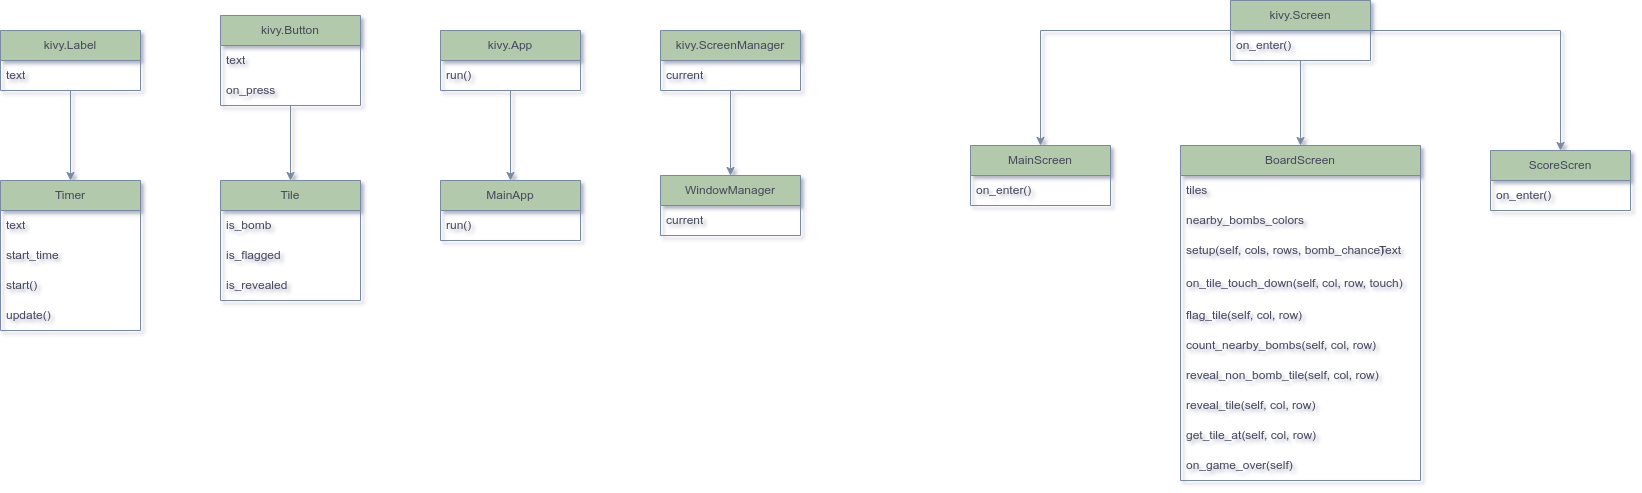

The diagram above was exported from draw.io. Its source (the exported page's mxGraphModel, read from the mxfile embedded in the PNG):
<mxGraphModel dx="2340" dy="1332" grid="1" gridSize="10" guides="1" tooltips="1" connect="1" arrows="1" fold="1" page="1" pageScale="1" pageWidth="3300" pageHeight="2339" math="0" shadow="1">
  <root>
    <mxCell id="WIyWlLk6GJQsqaUBKTNV-0" />
    <mxCell id="WIyWlLk6GJQsqaUBKTNV-1" parent="WIyWlLk6GJQsqaUBKTNV-0" />
    <mxCell id="eKo_IfHTDwnpA7URWWFP-67" style="edgeStyle=orthogonalEdgeStyle;rounded=0;orthogonalLoop=1;jettySize=auto;html=1;entryX=0.5;entryY=0;entryDx=0;entryDy=0;strokeColor=#788AA3;fontColor=#46495D;fillColor=#B2C9AB;" edge="1" parent="WIyWlLk6GJQsqaUBKTNV-1" source="eKo_IfHTDwnpA7URWWFP-1" target="eKo_IfHTDwnpA7URWWFP-5">
      <mxGeometry relative="1" as="geometry" />
    </mxCell>
    <mxCell id="eKo_IfHTDwnpA7URWWFP-1" value="kivy.Label" style="swimlane;fontStyle=0;childLayout=stackLayout;horizontal=1;startSize=30;horizontalStack=0;resizeParent=1;resizeParentMax=0;resizeLast=0;collapsible=1;marginBottom=0;whiteSpace=wrap;html=1;fillColor=#B2C9AB;strokeColor=#788AA3;fontColor=#46495D;rounded=0;" vertex="1" parent="WIyWlLk6GJQsqaUBKTNV-1">
      <mxGeometry x="80" y="90" width="140" height="60" as="geometry" />
    </mxCell>
    <mxCell id="eKo_IfHTDwnpA7URWWFP-2" value="text" style="text;strokeColor=none;fillColor=none;align=left;verticalAlign=middle;spacingLeft=4;spacingRight=4;overflow=hidden;points=[[0,0.5],[1,0.5]];portConstraint=eastwest;rotatable=0;whiteSpace=wrap;html=1;fontColor=#46495D;rounded=0;" vertex="1" parent="eKo_IfHTDwnpA7URWWFP-1">
      <mxGeometry y="30" width="140" height="30" as="geometry" />
    </mxCell>
    <mxCell id="eKo_IfHTDwnpA7URWWFP-5" value="Timer" style="swimlane;fontStyle=0;childLayout=stackLayout;horizontal=1;startSize=30;horizontalStack=0;resizeParent=1;resizeParentMax=0;resizeLast=0;collapsible=1;marginBottom=0;whiteSpace=wrap;html=1;fillColor=#B2C9AB;strokeColor=#788AA3;fontColor=#46495D;rounded=0;" vertex="1" parent="WIyWlLk6GJQsqaUBKTNV-1">
      <mxGeometry x="80" y="240" width="140" height="150" as="geometry" />
    </mxCell>
    <mxCell id="eKo_IfHTDwnpA7URWWFP-6" value="text" style="text;strokeColor=none;fillColor=none;align=left;verticalAlign=middle;spacingLeft=4;spacingRight=4;overflow=hidden;points=[[0,0.5],[1,0.5]];portConstraint=eastwest;rotatable=0;whiteSpace=wrap;html=1;fontColor=#46495D;rounded=0;" vertex="1" parent="eKo_IfHTDwnpA7URWWFP-5">
      <mxGeometry y="30" width="140" height="30" as="geometry" />
    </mxCell>
    <mxCell id="eKo_IfHTDwnpA7URWWFP-9" value="start_time" style="text;strokeColor=none;fillColor=none;align=left;verticalAlign=middle;spacingLeft=4;spacingRight=4;overflow=hidden;points=[[0,0.5],[1,0.5]];portConstraint=eastwest;rotatable=0;whiteSpace=wrap;html=1;fontColor=#46495D;rounded=0;" vertex="1" parent="eKo_IfHTDwnpA7URWWFP-5">
      <mxGeometry y="60" width="140" height="30" as="geometry" />
    </mxCell>
    <mxCell id="eKo_IfHTDwnpA7URWWFP-7" value="start()" style="text;strokeColor=none;fillColor=none;align=left;verticalAlign=middle;spacingLeft=4;spacingRight=4;overflow=hidden;points=[[0,0.5],[1,0.5]];portConstraint=eastwest;rotatable=0;whiteSpace=wrap;html=1;fontColor=#46495D;rounded=0;" vertex="1" parent="eKo_IfHTDwnpA7URWWFP-5">
      <mxGeometry y="90" width="140" height="30" as="geometry" />
    </mxCell>
    <mxCell id="eKo_IfHTDwnpA7URWWFP-8" value="update()" style="text;strokeColor=none;fillColor=none;align=left;verticalAlign=middle;spacingLeft=4;spacingRight=4;overflow=hidden;points=[[0,0.5],[1,0.5]];portConstraint=eastwest;rotatable=0;whiteSpace=wrap;html=1;fontColor=#46495D;rounded=0;" vertex="1" parent="eKo_IfHTDwnpA7URWWFP-5">
      <mxGeometry y="120" width="140" height="30" as="geometry" />
    </mxCell>
    <mxCell id="eKo_IfHTDwnpA7URWWFP-68" style="edgeStyle=orthogonalEdgeStyle;rounded=0;orthogonalLoop=1;jettySize=auto;html=1;strokeColor=#788AA3;fontColor=#46495D;fillColor=#B2C9AB;" edge="1" parent="WIyWlLk6GJQsqaUBKTNV-1" source="eKo_IfHTDwnpA7URWWFP-10" target="eKo_IfHTDwnpA7URWWFP-16">
      <mxGeometry relative="1" as="geometry" />
    </mxCell>
    <mxCell id="eKo_IfHTDwnpA7URWWFP-10" value="kivy.Button" style="swimlane;fontStyle=0;childLayout=stackLayout;horizontal=1;startSize=30;horizontalStack=0;resizeParent=1;resizeParentMax=0;resizeLast=0;collapsible=1;marginBottom=0;whiteSpace=wrap;html=1;fillColor=#B2C9AB;strokeColor=#788AA3;fontColor=#46495D;rounded=0;" vertex="1" parent="WIyWlLk6GJQsqaUBKTNV-1">
      <mxGeometry x="300" y="75" width="140" height="90" as="geometry" />
    </mxCell>
    <mxCell id="eKo_IfHTDwnpA7URWWFP-15" value="text" style="text;strokeColor=none;fillColor=none;align=left;verticalAlign=middle;spacingLeft=4;spacingRight=4;overflow=hidden;points=[[0,0.5],[1,0.5]];portConstraint=eastwest;rotatable=0;whiteSpace=wrap;html=1;fontColor=#46495D;rounded=0;" vertex="1" parent="eKo_IfHTDwnpA7URWWFP-10">
      <mxGeometry y="30" width="140" height="30" as="geometry" />
    </mxCell>
    <mxCell id="eKo_IfHTDwnpA7URWWFP-11" value="on_press" style="text;strokeColor=none;fillColor=none;align=left;verticalAlign=middle;spacingLeft=4;spacingRight=4;overflow=hidden;points=[[0,0.5],[1,0.5]];portConstraint=eastwest;rotatable=0;whiteSpace=wrap;html=1;fontColor=#46495D;rounded=0;" vertex="1" parent="eKo_IfHTDwnpA7URWWFP-10">
      <mxGeometry y="60" width="140" height="30" as="geometry" />
    </mxCell>
    <mxCell id="eKo_IfHTDwnpA7URWWFP-16" value="Tile" style="swimlane;fontStyle=0;childLayout=stackLayout;horizontal=1;startSize=30;horizontalStack=0;resizeParent=1;resizeParentMax=0;resizeLast=0;collapsible=1;marginBottom=0;whiteSpace=wrap;html=1;fillColor=#B2C9AB;strokeColor=#788AA3;fontColor=#46495D;rounded=0;" vertex="1" parent="WIyWlLk6GJQsqaUBKTNV-1">
      <mxGeometry x="300" y="240" width="140" height="120" as="geometry" />
    </mxCell>
    <mxCell id="eKo_IfHTDwnpA7URWWFP-17" value="is_bomb" style="text;strokeColor=none;fillColor=none;align=left;verticalAlign=middle;spacingLeft=4;spacingRight=4;overflow=hidden;points=[[0,0.5],[1,0.5]];portConstraint=eastwest;rotatable=0;whiteSpace=wrap;html=1;fontColor=#46495D;rounded=0;" vertex="1" parent="eKo_IfHTDwnpA7URWWFP-16">
      <mxGeometry y="30" width="140" height="30" as="geometry" />
    </mxCell>
    <mxCell id="eKo_IfHTDwnpA7URWWFP-18" value="is_flagged" style="text;strokeColor=none;fillColor=none;align=left;verticalAlign=middle;spacingLeft=4;spacingRight=4;overflow=hidden;points=[[0,0.5],[1,0.5]];portConstraint=eastwest;rotatable=0;whiteSpace=wrap;html=1;fontColor=#46495D;rounded=0;" vertex="1" parent="eKo_IfHTDwnpA7URWWFP-16">
      <mxGeometry y="60" width="140" height="30" as="geometry" />
    </mxCell>
    <mxCell id="eKo_IfHTDwnpA7URWWFP-19" value="is_revealed" style="text;strokeColor=none;fillColor=none;align=left;verticalAlign=middle;spacingLeft=4;spacingRight=4;overflow=hidden;points=[[0,0.5],[1,0.5]];portConstraint=eastwest;rotatable=0;whiteSpace=wrap;html=1;fontColor=#46495D;rounded=0;" vertex="1" parent="eKo_IfHTDwnpA7URWWFP-16">
      <mxGeometry y="90" width="140" height="30" as="geometry" />
    </mxCell>
    <mxCell id="eKo_IfHTDwnpA7URWWFP-71" style="edgeStyle=orthogonalEdgeStyle;rounded=0;orthogonalLoop=1;jettySize=auto;html=1;entryX=0.5;entryY=0;entryDx=0;entryDy=0;strokeColor=#788AA3;fontColor=#46495D;fillColor=#B2C9AB;" edge="1" parent="WIyWlLk6GJQsqaUBKTNV-1" source="eKo_IfHTDwnpA7URWWFP-20" target="eKo_IfHTDwnpA7URWWFP-28">
      <mxGeometry relative="1" as="geometry" />
    </mxCell>
    <mxCell id="eKo_IfHTDwnpA7URWWFP-72" style="edgeStyle=orthogonalEdgeStyle;rounded=0;orthogonalLoop=1;jettySize=auto;html=1;entryX=0.5;entryY=0;entryDx=0;entryDy=0;strokeColor=#788AA3;fontColor=#46495D;fillColor=#B2C9AB;" edge="1" parent="WIyWlLk6GJQsqaUBKTNV-1" source="eKo_IfHTDwnpA7URWWFP-20" target="eKo_IfHTDwnpA7URWWFP-24">
      <mxGeometry relative="1" as="geometry" />
    </mxCell>
    <mxCell id="eKo_IfHTDwnpA7URWWFP-73" style="edgeStyle=orthogonalEdgeStyle;rounded=0;orthogonalLoop=1;jettySize=auto;html=1;entryX=0.5;entryY=0;entryDx=0;entryDy=0;strokeColor=#788AA3;fontColor=#46495D;fillColor=#B2C9AB;" edge="1" parent="WIyWlLk6GJQsqaUBKTNV-1" source="eKo_IfHTDwnpA7URWWFP-20" target="eKo_IfHTDwnpA7URWWFP-42">
      <mxGeometry relative="1" as="geometry" />
    </mxCell>
    <mxCell id="eKo_IfHTDwnpA7URWWFP-20" value="kivy.Screen" style="swimlane;fontStyle=0;childLayout=stackLayout;horizontal=1;startSize=30;horizontalStack=0;resizeParent=1;resizeParentMax=0;resizeLast=0;collapsible=1;marginBottom=0;whiteSpace=wrap;html=1;fillColor=#B2C9AB;strokeColor=#788AA3;fontColor=#46495D;rounded=0;" vertex="1" parent="WIyWlLk6GJQsqaUBKTNV-1">
      <mxGeometry x="1310" y="60" width="140" height="60" as="geometry" />
    </mxCell>
    <mxCell id="eKo_IfHTDwnpA7URWWFP-41" value="on_enter()" style="text;strokeColor=none;fillColor=none;align=left;verticalAlign=middle;spacingLeft=4;spacingRight=4;overflow=hidden;points=[[0,0.5],[1,0.5]];portConstraint=eastwest;rotatable=0;whiteSpace=wrap;html=1;fontColor=#46495D;" vertex="1" parent="eKo_IfHTDwnpA7URWWFP-20">
      <mxGeometry y="30" width="140" height="30" as="geometry" />
    </mxCell>
    <mxCell id="eKo_IfHTDwnpA7URWWFP-24" value="MainScreen" style="swimlane;fontStyle=0;childLayout=stackLayout;horizontal=1;startSize=30;horizontalStack=0;resizeParent=1;resizeParentMax=0;resizeLast=0;collapsible=1;marginBottom=0;whiteSpace=wrap;html=1;fillColor=#B2C9AB;strokeColor=#788AA3;fontColor=#46495D;" vertex="1" parent="WIyWlLk6GJQsqaUBKTNV-1">
      <mxGeometry x="1050" y="205" width="140" height="60" as="geometry" />
    </mxCell>
    <mxCell id="eKo_IfHTDwnpA7URWWFP-66" value="on_enter()" style="text;strokeColor=none;fillColor=none;align=left;verticalAlign=middle;spacingLeft=4;spacingRight=4;overflow=hidden;points=[[0,0.5],[1,0.5]];portConstraint=eastwest;rotatable=0;whiteSpace=wrap;html=1;fontColor=#46495D;" vertex="1" parent="eKo_IfHTDwnpA7URWWFP-24">
      <mxGeometry y="30" width="140" height="30" as="geometry" />
    </mxCell>
    <mxCell id="eKo_IfHTDwnpA7URWWFP-28" value="BoardScreen" style="swimlane;fontStyle=0;childLayout=stackLayout;horizontal=1;startSize=30;horizontalStack=0;resizeParent=1;resizeParentMax=0;resizeLast=0;collapsible=1;marginBottom=0;whiteSpace=wrap;html=1;strokeColor=#788AA3;fontColor=#46495D;fillColor=#B2C9AB;" vertex="1" parent="WIyWlLk6GJQsqaUBKTNV-1">
      <mxGeometry x="1260" y="205" width="240" height="335" as="geometry" />
    </mxCell>
    <mxCell id="eKo_IfHTDwnpA7URWWFP-29" value="tiles" style="text;strokeColor=none;fillColor=none;align=left;verticalAlign=middle;spacingLeft=4;spacingRight=4;overflow=hidden;points=[[0,0.5],[1,0.5]];portConstraint=eastwest;rotatable=0;whiteSpace=wrap;html=1;fontColor=#46495D;" vertex="1" parent="eKo_IfHTDwnpA7URWWFP-28">
      <mxGeometry y="30" width="240" height="30" as="geometry" />
    </mxCell>
    <mxCell id="eKo_IfHTDwnpA7URWWFP-30" value="nearby_bombs_colors" style="text;strokeColor=none;fillColor=none;align=left;verticalAlign=middle;spacingLeft=4;spacingRight=4;overflow=hidden;points=[[0,0.5],[1,0.5]];portConstraint=eastwest;rotatable=0;whiteSpace=wrap;html=1;fontColor=#46495D;" vertex="1" parent="eKo_IfHTDwnpA7URWWFP-28">
      <mxGeometry y="60" width="240" height="30" as="geometry" />
    </mxCell>
    <mxCell id="eKo_IfHTDwnpA7URWWFP-31" value="setup(self, cols, rows, bomb_chance)" style="text;strokeColor=none;fillColor=none;align=left;verticalAlign=middle;spacingLeft=4;spacingRight=4;overflow=hidden;points=[[0,0.5],[1,0.5]];portConstraint=eastwest;rotatable=0;whiteSpace=wrap;html=1;fontColor=#46495D;" vertex="1" parent="eKo_IfHTDwnpA7URWWFP-28">
      <mxGeometry y="90" width="240" height="30" as="geometry" />
    </mxCell>
    <mxCell id="eKo_IfHTDwnpA7URWWFP-32" value="on_tile_touch_down(self, col, row, touch)" style="text;strokeColor=none;fillColor=none;align=left;verticalAlign=middle;spacingLeft=4;spacingRight=4;overflow=hidden;points=[[0,0.5],[1,0.5]];portConstraint=eastwest;rotatable=0;whiteSpace=wrap;html=1;fontColor=#46495D;" vertex="1" parent="eKo_IfHTDwnpA7URWWFP-28">
      <mxGeometry y="120" width="240" height="35" as="geometry" />
    </mxCell>
    <mxCell id="eKo_IfHTDwnpA7URWWFP-33" value="flag_tile(self, col, row)" style="text;strokeColor=none;fillColor=none;align=left;verticalAlign=middle;spacingLeft=4;spacingRight=4;overflow=hidden;points=[[0,0.5],[1,0.5]];portConstraint=eastwest;rotatable=0;whiteSpace=wrap;html=1;fontColor=#46495D;" vertex="1" parent="eKo_IfHTDwnpA7URWWFP-28">
      <mxGeometry y="155" width="240" height="30" as="geometry" />
    </mxCell>
    <mxCell id="eKo_IfHTDwnpA7URWWFP-34" value="count_nearby_bombs(self, col, row)" style="text;strokeColor=none;fillColor=none;align=left;verticalAlign=middle;spacingLeft=4;spacingRight=4;overflow=hidden;points=[[0,0.5],[1,0.5]];portConstraint=eastwest;rotatable=0;whiteSpace=wrap;html=1;fontColor=#46495D;" vertex="1" parent="eKo_IfHTDwnpA7URWWFP-28">
      <mxGeometry y="185" width="240" height="30" as="geometry" />
    </mxCell>
    <mxCell id="eKo_IfHTDwnpA7URWWFP-35" value="reveal_non_bomb_tile(self, col, row)" style="text;strokeColor=none;fillColor=none;align=left;verticalAlign=middle;spacingLeft=4;spacingRight=4;overflow=hidden;points=[[0,0.5],[1,0.5]];portConstraint=eastwest;rotatable=0;whiteSpace=wrap;html=1;fontColor=#46495D;" vertex="1" parent="eKo_IfHTDwnpA7URWWFP-28">
      <mxGeometry y="215" width="240" height="30" as="geometry" />
    </mxCell>
    <mxCell id="eKo_IfHTDwnpA7URWWFP-36" value="reveal_tile(self, col, row)" style="text;strokeColor=none;fillColor=none;align=left;verticalAlign=middle;spacingLeft=4;spacingRight=4;overflow=hidden;points=[[0,0.5],[1,0.5]];portConstraint=eastwest;rotatable=0;whiteSpace=wrap;html=1;fontColor=#46495D;" vertex="1" parent="eKo_IfHTDwnpA7URWWFP-28">
      <mxGeometry y="245" width="240" height="30" as="geometry" />
    </mxCell>
    <mxCell id="eKo_IfHTDwnpA7URWWFP-37" value="get_tile_at(self, col, row)" style="text;strokeColor=none;fillColor=none;align=left;verticalAlign=middle;spacingLeft=4;spacingRight=4;overflow=hidden;points=[[0,0.5],[1,0.5]];portConstraint=eastwest;rotatable=0;whiteSpace=wrap;html=1;fontColor=#46495D;" vertex="1" parent="eKo_IfHTDwnpA7URWWFP-28">
      <mxGeometry y="275" width="240" height="30" as="geometry" />
    </mxCell>
    <mxCell id="eKo_IfHTDwnpA7URWWFP-38" value="on_game_over(self)" style="text;strokeColor=none;fillColor=none;align=left;verticalAlign=middle;spacingLeft=4;spacingRight=4;overflow=hidden;points=[[0,0.5],[1,0.5]];portConstraint=eastwest;rotatable=0;whiteSpace=wrap;html=1;fontColor=#46495D;" vertex="1" parent="eKo_IfHTDwnpA7URWWFP-28">
      <mxGeometry y="305" width="240" height="30" as="geometry" />
    </mxCell>
    <mxCell id="eKo_IfHTDwnpA7URWWFP-40" value="Text" style="text;html=1;strokeColor=none;fillColor=none;align=center;verticalAlign=middle;whiteSpace=wrap;rounded=0;fontColor=#46495D;" vertex="1" parent="WIyWlLk6GJQsqaUBKTNV-1">
      <mxGeometry x="1440" y="295" width="60" height="30" as="geometry" />
    </mxCell>
    <mxCell id="eKo_IfHTDwnpA7URWWFP-42" value="ScoreScren" style="swimlane;fontStyle=0;childLayout=stackLayout;horizontal=1;startSize=30;horizontalStack=0;resizeParent=1;resizeParentMax=0;resizeLast=0;collapsible=1;marginBottom=0;whiteSpace=wrap;html=1;strokeColor=#788AA3;fontColor=#46495D;fillColor=#B2C9AB;" vertex="1" parent="WIyWlLk6GJQsqaUBKTNV-1">
      <mxGeometry x="1570" y="210" width="140" height="60" as="geometry" />
    </mxCell>
    <mxCell id="eKo_IfHTDwnpA7URWWFP-43" value="on_enter()" style="text;strokeColor=none;fillColor=none;align=left;verticalAlign=middle;spacingLeft=4;spacingRight=4;overflow=hidden;points=[[0,0.5],[1,0.5]];portConstraint=eastwest;rotatable=0;whiteSpace=wrap;html=1;fontColor=#46495D;" vertex="1" parent="eKo_IfHTDwnpA7URWWFP-42">
      <mxGeometry y="30" width="140" height="30" as="geometry" />
    </mxCell>
    <mxCell id="eKo_IfHTDwnpA7URWWFP-69" style="edgeStyle=orthogonalEdgeStyle;rounded=0;orthogonalLoop=1;jettySize=auto;html=1;entryX=0.5;entryY=0;entryDx=0;entryDy=0;strokeColor=#788AA3;fontColor=#46495D;fillColor=#B2C9AB;" edge="1" parent="WIyWlLk6GJQsqaUBKTNV-1" source="eKo_IfHTDwnpA7URWWFP-46" target="eKo_IfHTDwnpA7URWWFP-50">
      <mxGeometry relative="1" as="geometry" />
    </mxCell>
    <mxCell id="eKo_IfHTDwnpA7URWWFP-46" value="kivy.App" style="swimlane;fontStyle=0;childLayout=stackLayout;horizontal=1;startSize=30;horizontalStack=0;resizeParent=1;resizeParentMax=0;resizeLast=0;collapsible=1;marginBottom=0;whiteSpace=wrap;html=1;strokeColor=#788AA3;fontColor=#46495D;fillColor=#B2C9AB;" vertex="1" parent="WIyWlLk6GJQsqaUBKTNV-1">
      <mxGeometry x="520" y="90" width="140" height="60" as="geometry" />
    </mxCell>
    <mxCell id="eKo_IfHTDwnpA7URWWFP-64" value="run()" style="text;strokeColor=none;fillColor=none;align=left;verticalAlign=middle;spacingLeft=4;spacingRight=4;overflow=hidden;points=[[0,0.5],[1,0.5]];portConstraint=eastwest;rotatable=0;whiteSpace=wrap;html=1;fontColor=#46495D;" vertex="1" parent="eKo_IfHTDwnpA7URWWFP-46">
      <mxGeometry y="30" width="140" height="30" as="geometry" />
    </mxCell>
    <mxCell id="eKo_IfHTDwnpA7URWWFP-50" value="MainApp" style="swimlane;fontStyle=0;childLayout=stackLayout;horizontal=1;startSize=30;horizontalStack=0;resizeParent=1;resizeParentMax=0;resizeLast=0;collapsible=1;marginBottom=0;whiteSpace=wrap;html=1;strokeColor=#788AA3;fontColor=#46495D;fillColor=#B2C9AB;" vertex="1" parent="WIyWlLk6GJQsqaUBKTNV-1">
      <mxGeometry x="520" y="240" width="140" height="60" as="geometry" />
    </mxCell>
    <mxCell id="eKo_IfHTDwnpA7URWWFP-65" value="run()" style="text;strokeColor=none;fillColor=none;align=left;verticalAlign=middle;spacingLeft=4;spacingRight=4;overflow=hidden;points=[[0,0.5],[1,0.5]];portConstraint=eastwest;rotatable=0;whiteSpace=wrap;html=1;fontColor=#46495D;" vertex="1" parent="eKo_IfHTDwnpA7URWWFP-50">
      <mxGeometry y="30" width="140" height="30" as="geometry" />
    </mxCell>
    <mxCell id="eKo_IfHTDwnpA7URWWFP-70" style="edgeStyle=orthogonalEdgeStyle;rounded=0;orthogonalLoop=1;jettySize=auto;html=1;strokeColor=#788AA3;fontColor=#46495D;fillColor=#B2C9AB;" edge="1" parent="WIyWlLk6GJQsqaUBKTNV-1" source="eKo_IfHTDwnpA7URWWFP-54" target="eKo_IfHTDwnpA7URWWFP-58">
      <mxGeometry relative="1" as="geometry" />
    </mxCell>
    <mxCell id="eKo_IfHTDwnpA7URWWFP-54" value="kivy.ScreenManager" style="swimlane;fontStyle=0;childLayout=stackLayout;horizontal=1;startSize=30;horizontalStack=0;resizeParent=1;resizeParentMax=0;resizeLast=0;collapsible=1;marginBottom=0;whiteSpace=wrap;html=1;strokeColor=#788AA3;fontColor=#46495D;fillColor=#B2C9AB;" vertex="1" parent="WIyWlLk6GJQsqaUBKTNV-1">
      <mxGeometry x="740" y="90" width="140" height="60" as="geometry" />
    </mxCell>
    <mxCell id="eKo_IfHTDwnpA7URWWFP-63" value="current" style="text;strokeColor=none;fillColor=none;align=left;verticalAlign=middle;spacingLeft=4;spacingRight=4;overflow=hidden;points=[[0,0.5],[1,0.5]];portConstraint=eastwest;rotatable=0;whiteSpace=wrap;html=1;fontColor=#46495D;" vertex="1" parent="eKo_IfHTDwnpA7URWWFP-54">
      <mxGeometry y="30" width="140" height="30" as="geometry" />
    </mxCell>
    <mxCell id="eKo_IfHTDwnpA7URWWFP-58" value="WindowManager" style="swimlane;fontStyle=0;childLayout=stackLayout;horizontal=1;startSize=30;horizontalStack=0;resizeParent=1;resizeParentMax=0;resizeLast=0;collapsible=1;marginBottom=0;whiteSpace=wrap;html=1;strokeColor=#788AA3;fontColor=#46495D;fillColor=#B2C9AB;" vertex="1" parent="WIyWlLk6GJQsqaUBKTNV-1">
      <mxGeometry x="740" y="235" width="140" height="60" as="geometry" />
    </mxCell>
    <mxCell id="eKo_IfHTDwnpA7URWWFP-59" value="current" style="text;strokeColor=none;fillColor=none;align=left;verticalAlign=middle;spacingLeft=4;spacingRight=4;overflow=hidden;points=[[0,0.5],[1,0.5]];portConstraint=eastwest;rotatable=0;whiteSpace=wrap;html=1;fontColor=#46495D;" vertex="1" parent="eKo_IfHTDwnpA7URWWFP-58">
      <mxGeometry y="30" width="140" height="30" as="geometry" />
    </mxCell>
  </root>
</mxGraphModel>